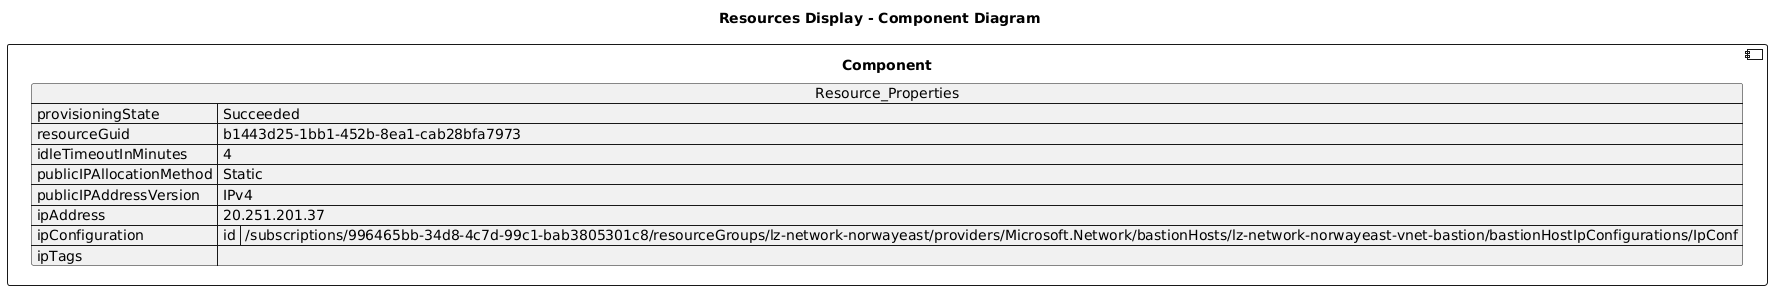

The diagram above was rendered by PlantUML. Its source (embedded in the PNG):
@startuml

title Resources Display - Component Diagram

component Component {

json  Resource_Properties {
  "provisioningState": "Succeeded",
  "resourceGuid": "b1443d25-1bb1-452b-8ea1-cab28bfa7973",
  "idleTimeoutInMinutes": 4,
  "publicIPAllocationMethod": "Static",
  "publicIPAddressVersion": "IPv4",
  "ipAddress": "20.251.201.37",
  "ipConfiguration": {
    "id": "/subscriptions/996465bb-34d8-4c7d-99c1-bab3805301c8/resourceGroups/lz-network-norwayeast/providers/Microsoft.Network/bastionHosts/lz-network-norwayeast-vnet-bastion/bastionHostIpConfigurations/IpConf"
  },
  "ipTags": []
}
}
@enduml